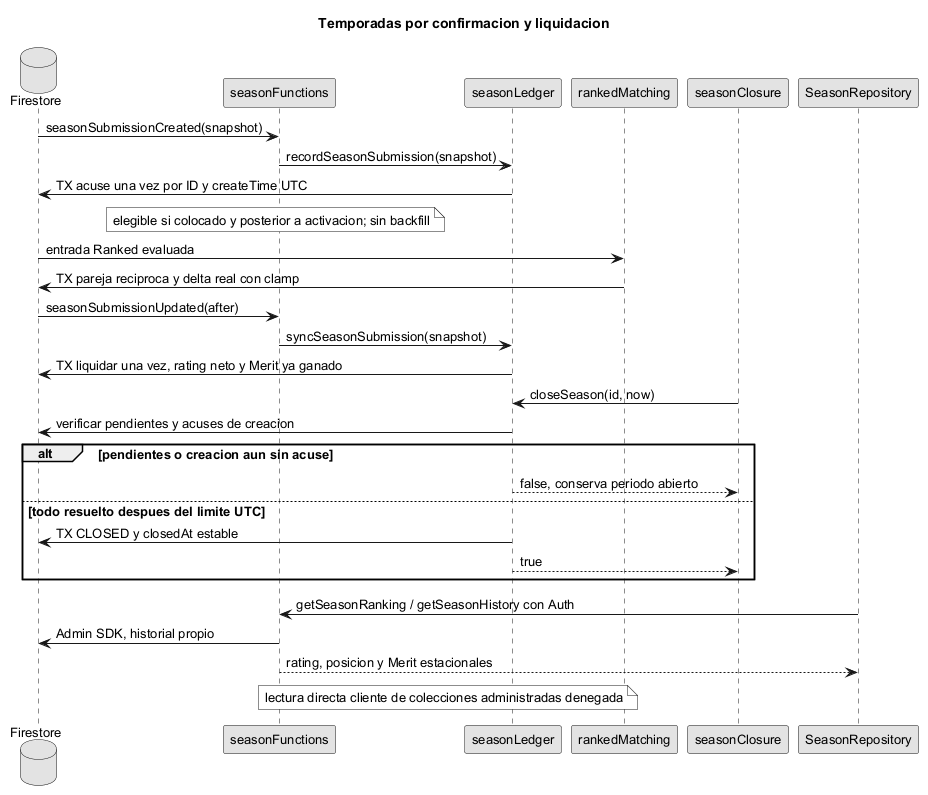

The diagram above was rendered by PlantUML. Its source (embedded in the PNG):
@startuml
!pragma layout smetana
skinparam monochrome true
skinparam shadowing false
skinparam defaultFontName Arial
skinparam defaultFontSize 13
title Temporadas por confirmacion y liquidacion
database Firestore as DB
participant seasonFunctions as F
participant seasonLedger as L
participant rankedMatching as M
participant seasonClosure as C
participant SeasonRepository as R
DB -> F : seasonSubmissionCreated(snapshot)
F -> L : recordSeasonSubmission(snapshot)
L -> DB : TX acuse una vez por ID y createTime UTC
note over L,DB : elegible si colocado y posterior a activacion; sin backfill
DB -> M : entrada Ranked evaluada
M -> DB : TX pareja reciproca y delta real con clamp
DB -> F : seasonSubmissionUpdated(after)
F -> L : syncSeasonSubmission(snapshot)
L -> DB : TX liquidar una vez, rating neto y Merit ya ganado
C -> L : closeSeason(id, now)
L -> DB : verificar pendientes y acuses de creacion
alt pendientes o creacion aun sin acuse
 L --> C : false, conserva periodo abierto
else todo resuelto despues del limite UTC
 L -> DB : TX CLOSED y closedAt estable
 L --> C : true
end
R -> F : getSeasonRanking / getSeasonHistory con Auth
F -> DB : Admin SDK, historial propio
F --> R : rating, posicion y Merit estacionales
note over R,DB : lectura directa cliente de colecciones administradas denegada
@enduml